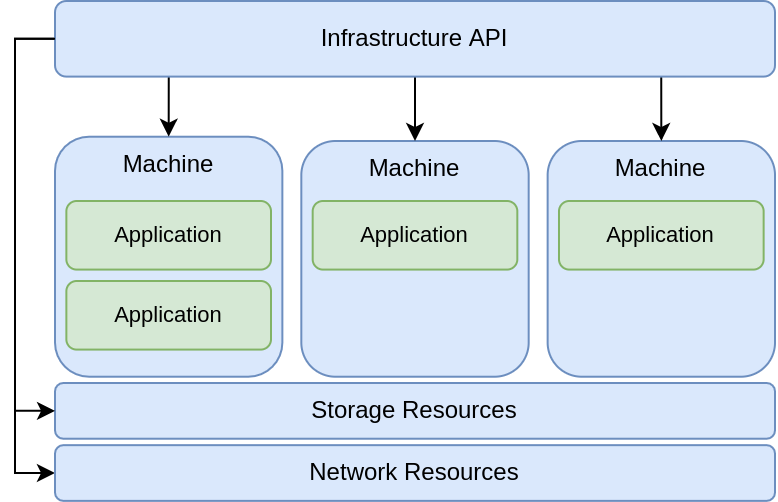

The diagram above was exported from draw.io. Its source (the exported page's mxGraphModel, read from the mxfile embedded in the PNG):
<mxGraphModel dx="-1228" dy="-1761" grid="1" gridSize="10" guides="1" tooltips="1" connect="1" arrows="1" fold="1" page="1" pageScale="1" pageWidth="850" pageHeight="1100" math="0" shadow="0">
  <root>
    <mxCell id="0" />
    <mxCell id="1" parent="0" />
    <mxCell id="23" value="Machine" style="rounded=1;whiteSpace=wrap;html=1;container=0;verticalAlign=top;fillColor=#dae8fc;strokeColor=#6c8ebf;" parent="1" vertex="1">
      <mxGeometry x="1923.16" y="2391" width="113.68" height="117.86" as="geometry" />
    </mxCell>
    <mxCell id="24" value="Machine" style="rounded=1;whiteSpace=wrap;html=1;container=0;verticalAlign=top;fillColor=#dae8fc;strokeColor=#6c8ebf;" parent="1" vertex="1">
      <mxGeometry x="1800" y="2388.86" width="113.68" height="120" as="geometry" />
    </mxCell>
    <mxCell id="25" value="Machine" style="rounded=1;whiteSpace=wrap;html=1;container=0;verticalAlign=top;fillColor=#dae8fc;strokeColor=#6c8ebf;" parent="1" vertex="1">
      <mxGeometry x="2046.3200000000002" y="2391" width="113.68" height="117.86" as="geometry" />
    </mxCell>
    <mxCell id="26" value="Application" style="rounded=1;whiteSpace=wrap;html=1;container=0;fontSize=11;fillColor=#d5e8d4;strokeColor=#82b366;" parent="1" vertex="1">
      <mxGeometry x="1805.68" y="2461" width="102.31578947368419" height="34.29" as="geometry" />
    </mxCell>
    <mxCell id="27" value="Application" style="rounded=1;whiteSpace=wrap;html=1;container=0;fontSize=11;fillColor=#d5e8d4;strokeColor=#82b366;" parent="1" vertex="1">
      <mxGeometry x="1805.68" y="2421" width="102.31578947368419" height="34.29" as="geometry" />
    </mxCell>
    <mxCell id="28" value="Application" style="rounded=1;whiteSpace=wrap;html=1;container=0;fontSize=11;fillColor=#d5e8d4;strokeColor=#82b366;" parent="1" vertex="1">
      <mxGeometry x="1928.8400000000001" y="2421" width="102.31578947368419" height="34.29" as="geometry" />
    </mxCell>
    <mxCell id="29" value="Application" style="rounded=1;whiteSpace=wrap;html=1;container=0;fontSize=11;fillColor=#d5e8d4;strokeColor=#82b366;" parent="1" vertex="1">
      <mxGeometry x="2052" y="2421" width="102.31578947368419" height="34.29" as="geometry" />
    </mxCell>
    <mxCell id="39" style="edgeStyle=none;html=1;exitX=0.842;exitY=1;exitDx=0;exitDy=0;entryX=0.5;entryY=0;entryDx=0;entryDy=0;exitPerimeter=0;" parent="1" source="36" target="25" edge="1">
      <mxGeometry relative="1" as="geometry" />
    </mxCell>
    <mxCell id="38" style="edgeStyle=none;html=1;exitX=0.5;exitY=1;exitDx=0;exitDy=0;entryX=0.5;entryY=0;entryDx=0;entryDy=0;" parent="1" source="36" target="23" edge="1">
      <mxGeometry relative="1" as="geometry" />
    </mxCell>
    <mxCell id="37" style="edgeStyle=none;html=1;exitX=0.158;exitY=1;exitDx=0;exitDy=0;entryX=0.5;entryY=0;entryDx=0;entryDy=0;exitPerimeter=0;" parent="1" source="36" target="24" edge="1">
      <mxGeometry relative="1" as="geometry" />
    </mxCell>
    <mxCell id="55" style="html=1;exitX=0;exitY=0.5;exitDx=0;exitDy=0;entryX=0;entryY=0.5;entryDx=0;entryDy=0;edgeStyle=orthogonalEdgeStyle;rounded=0;" parent="1" source="36" target="54" edge="1">
      <mxGeometry relative="1" as="geometry">
        <Array as="points">
          <mxPoint x="1780" y="2340" />
          <mxPoint x="1780" y="2557" />
        </Array>
      </mxGeometry>
    </mxCell>
    <mxCell id="36" value="Infrastructure API" style="rounded=1;whiteSpace=wrap;html=1;container=0;fillColor=#dae8fc;strokeColor=#6c8ebf;" parent="1" vertex="1">
      <mxGeometry x="1800" y="2321" width="360" height="37.8" as="geometry" />
    </mxCell>
    <mxCell id="3" value="Storage Resources" style="rounded=1;whiteSpace=wrap;html=1;container=0;fillColor=#dae8fc;strokeColor=#6c8ebf;" parent="1" vertex="1">
      <mxGeometry x="1800" y="2512" width="360" height="27.86" as="geometry" />
    </mxCell>
    <mxCell id="41" style="edgeStyle=elbowEdgeStyle;html=1;exitX=0;exitY=0.5;exitDx=0;exitDy=0;entryX=0;entryY=0.5;entryDx=0;entryDy=0;rounded=0;" parent="1" source="36" target="3" edge="1">
      <mxGeometry relative="1" as="geometry">
        <Array as="points">
          <mxPoint x="1780" y="2431" />
          <mxPoint x="1780" y="2421" />
          <mxPoint x="1790" y="2431" />
        </Array>
      </mxGeometry>
    </mxCell>
    <mxCell id="54" value="Network Resources" style="rounded=1;whiteSpace=wrap;html=1;container=0;fillColor=#dae8fc;strokeColor=#6c8ebf;" parent="1" vertex="1">
      <mxGeometry x="1800" y="2543.08" width="360" height="27.86" as="geometry" />
    </mxCell>
  </root>
</mxGraphModel>